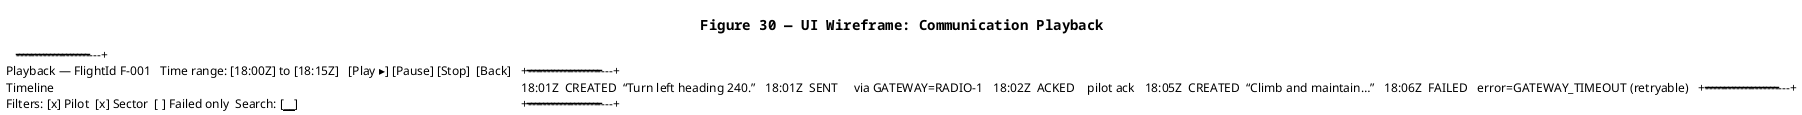

The diagram above was rendered by PlantUML. Its source (embedded in the PNG):
@startuml
title Figure 30 — UI Wireframe: Communication Playback

skinparam shadowing false
skinparam defaultFontName Courier

salt
{
{T
+--------------------------------------------------------------------------------------------------+
| Playback — FlightId F-001   Time range: [18:00Z] to [18:15Z]   [Play ▸] [Pause] [Stop]  [Back]    |
+--------------------------------------------------------------------------------------------------+
| Timeline                                                                                           |
|  18:01Z  CREATED  “Turn left heading 240.”                                                         |
|  18:01Z  SENT     via GATEWAY=RADIO-1                                                              |
|  18:02Z  ACKED    pilot ack                                                                        |
|  18:05Z  CREATED  “Climb and maintain…”                                                            |
|  18:06Z  FAILED   error=GATEWAY_TIMEOUT (retryable)                                                |
+--------------------------------------------------------------------------------------------------+
| Filters: [x] Pilot  [x] Sector  [ ] Failed only  Search: [__________]                              |
+--------------------------------------------------------------------------------------------------+
}
}

@enduml